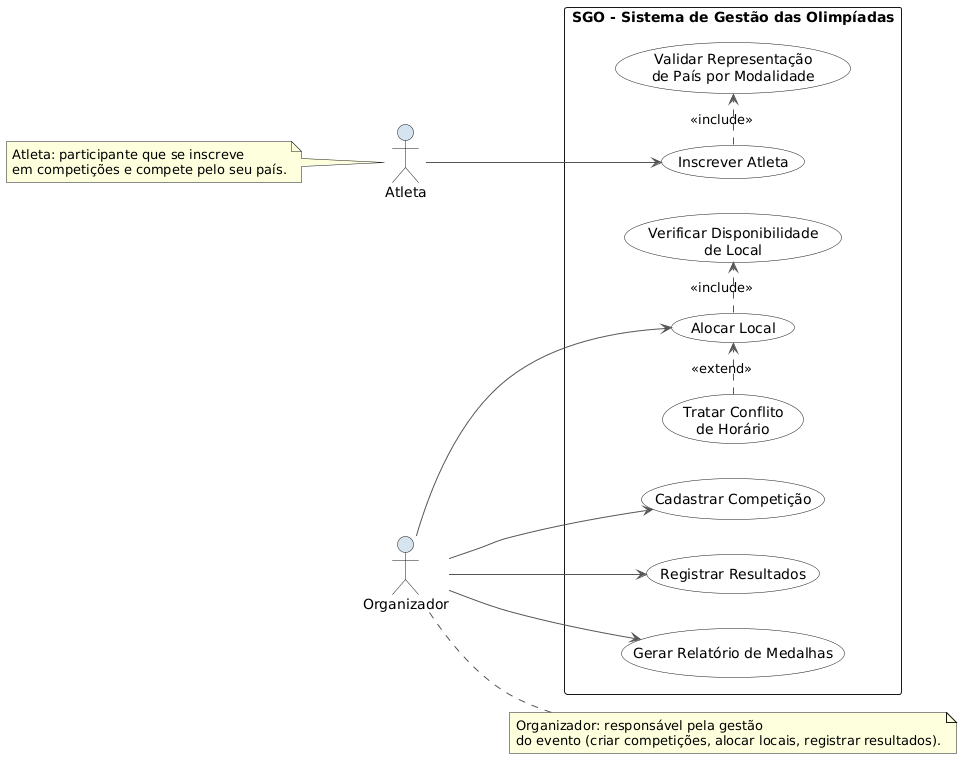

The diagram above was rendered by PlantUML. Its source (embedded in the PNG):
@startuml
' === ESTILO MODERNO CSS-LIKE ===
<style>
  usecase {
    BackgroundColor #FDFDFD
    BorderColor #14213D
    FontColor #000000
  }
  actor {
    BackgroundColor #D6E4F0
    BorderColor #14213D
    FontColor #000000
  }
  arrow {
    LineColor #555555
  }
  stereotype {
    FontColor #D90429
    FontStyle italic
  }
</style>

left to right direction

' === ATORES PRIMÁRIOS ===
actor "Atleta"      as atleta
actor "Organizador" as org

' === FRONTEIRA DO SISTEMA ===
rectangle "SGO - Sistema de Gestão das Olimpíadas" {

    ' --- Casos de uso principais (nível do mar) ---
    usecase "Cadastrar Competição"        as UC01
    usecase "Inscrever Atleta"            as UC02
    usecase "Alocar Local"                as UC03
    usecase "Registrar Resultados"        as UC04
    usecase "Gerar Relatório de Medalhas" as UC05

    ' --- Casos de uso de suporte (sub-funções reutilizáveis) ---
    usecase "Validar Representação\nde País por Modalidade" as UC06
    usecase "Verificar Disponibilidade\nde Local"           as UC07
    usecase "Tratar Conflito\nde Horário"                   as UC08
}

' === ASSOCIAÇÕES ===
org    --> UC01
atleta --> UC02
org    --> UC03
org    --> UC04
org    --> UC05

' === RELACIONAMENTOS <<include>> — obrigatórios e incondicionais ===
' Inscrever Atleta SEMPRE valida a representação de país (regra de negócio 2)
UC02 .> UC06 : <<include>>

' Alocar Local SEMPRE verifica disponibilidade (regra de negócio 3)
UC03 .> UC07 : <<include>>

' === RELACIONAMENTOS <<extend>> — condicionais ===
' Somente SE houver conflito de horário, a rotina de tratamento é acionada
UC08 .> UC03 : <<extend>>

' === NOTAS EXPLICATIVAS ===
note right of org
  Organizador: responsável pela gestão
  do evento (criar competições, alocar locais, registrar resultados).
end note

note left of atleta
  Atleta: participante que se inscreve
  em competições e compete pelo seu país.
end note
@enduml